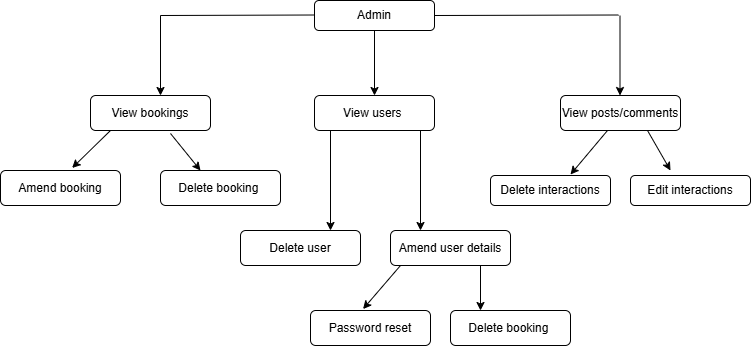

The diagram above was exported from draw.io. Its source (the exported page's mxGraphModel, read from the mxfile embedded in the PNG):
<mxGraphModel dx="1368" dy="726" grid="1" gridSize="10" guides="1" tooltips="1" connect="1" arrows="1" fold="1" page="1" pageScale="1" pageWidth="827" pageHeight="1169" math="0" shadow="0">
  <root>
    <mxCell id="0" />
    <mxCell id="1" parent="0" />
    <mxCell id="tB2TR_OktGmqFGaKGTJR-3" value="" style="edgeStyle=orthogonalEdgeStyle;rounded=0;orthogonalLoop=1;jettySize=auto;html=1;" edge="1" parent="1" source="tB2TR_OktGmqFGaKGTJR-1" target="tB2TR_OktGmqFGaKGTJR-2">
      <mxGeometry relative="1" as="geometry" />
    </mxCell>
    <mxCell id="tB2TR_OktGmqFGaKGTJR-1" value="Admin" style="rounded=1;whiteSpace=wrap;html=1;" vertex="1" parent="1">
      <mxGeometry x="354" y="80" width="120" height="30" as="geometry" />
    </mxCell>
    <mxCell id="tB2TR_OktGmqFGaKGTJR-2" value="View users&amp;nbsp;" style="whiteSpace=wrap;html=1;rounded=1;" vertex="1" parent="1">
      <mxGeometry x="354" y="175" width="120" height="35" as="geometry" />
    </mxCell>
    <mxCell id="tB2TR_OktGmqFGaKGTJR-4" value="View bookings" style="whiteSpace=wrap;html=1;rounded=1;" vertex="1" parent="1">
      <mxGeometry x="130" y="175" width="120" height="35" as="geometry" />
    </mxCell>
    <mxCell id="tB2TR_OktGmqFGaKGTJR-5" value="View posts/comments" style="whiteSpace=wrap;html=1;rounded=1;" vertex="1" parent="1">
      <mxGeometry x="600" y="175" width="120" height="35" as="geometry" />
    </mxCell>
    <mxCell id="tB2TR_OktGmqFGaKGTJR-6" value="" style="endArrow=none;html=1;rounded=0;" edge="1" parent="1">
      <mxGeometry width="50" height="50" relative="1" as="geometry">
        <mxPoint x="200" y="95" as="sourcePoint" />
        <mxPoint x="354" y="94.5" as="targetPoint" />
      </mxGeometry>
    </mxCell>
    <mxCell id="tB2TR_OktGmqFGaKGTJR-7" value="" style="endArrow=classic;html=1;rounded=0;" edge="1" parent="1">
      <mxGeometry width="50" height="50" relative="1" as="geometry">
        <mxPoint x="200" y="95" as="sourcePoint" />
        <mxPoint x="200" y="175" as="targetPoint" />
      </mxGeometry>
    </mxCell>
    <mxCell id="tB2TR_OktGmqFGaKGTJR-8" value="" style="endArrow=classic;html=1;rounded=0;" edge="1" parent="1">
      <mxGeometry width="50" height="50" relative="1" as="geometry">
        <mxPoint x="659.5" y="95" as="sourcePoint" />
        <mxPoint x="659.5" y="175" as="targetPoint" />
      </mxGeometry>
    </mxCell>
    <mxCell id="tB2TR_OktGmqFGaKGTJR-9" value="" style="endArrow=none;html=1;rounded=0;" edge="1" parent="1">
      <mxGeometry width="50" height="50" relative="1" as="geometry">
        <mxPoint x="474" y="95" as="sourcePoint" />
        <mxPoint x="658" y="94.5" as="targetPoint" />
      </mxGeometry>
    </mxCell>
    <mxCell id="tB2TR_OktGmqFGaKGTJR-10" value="Amend booking" style="whiteSpace=wrap;html=1;rounded=1;" vertex="1" parent="1">
      <mxGeometry x="40" y="250" width="120" height="35" as="geometry" />
    </mxCell>
    <mxCell id="tB2TR_OktGmqFGaKGTJR-11" value="Delete booking&amp;nbsp;" style="whiteSpace=wrap;html=1;rounded=1;" vertex="1" parent="1">
      <mxGeometry x="200" y="250" width="120" height="35" as="geometry" />
    </mxCell>
    <mxCell id="tB2TR_OktGmqFGaKGTJR-12" value="" style="endArrow=classic;html=1;rounded=0;entryX=0.597;entryY=-0.073;entryDx=0;entryDy=0;entryPerimeter=0;" edge="1" parent="1" target="tB2TR_OktGmqFGaKGTJR-10">
      <mxGeometry width="50" height="50" relative="1" as="geometry">
        <mxPoint x="150" y="210" as="sourcePoint" />
        <mxPoint x="90" y="260" as="targetPoint" />
      </mxGeometry>
    </mxCell>
    <mxCell id="tB2TR_OktGmqFGaKGTJR-13" value="" style="endArrow=classic;html=1;rounded=0;entryX=0.597;entryY=-0.073;entryDx=0;entryDy=0;entryPerimeter=0;" edge="1" parent="1">
      <mxGeometry width="50" height="50" relative="1" as="geometry">
        <mxPoint x="210" y="213" as="sourcePoint" />
        <mxPoint x="240" y="250" as="targetPoint" />
      </mxGeometry>
    </mxCell>
    <mxCell id="tB2TR_OktGmqFGaKGTJR-14" value="" style="endArrow=classic;html=1;rounded=0;" edge="1" parent="1">
      <mxGeometry width="50" height="50" relative="1" as="geometry">
        <mxPoint x="370" y="210" as="sourcePoint" />
        <mxPoint x="370" y="310" as="targetPoint" />
      </mxGeometry>
    </mxCell>
    <mxCell id="tB2TR_OktGmqFGaKGTJR-15" value="" style="endArrow=classic;html=1;rounded=0;" edge="1" parent="1">
      <mxGeometry width="50" height="50" relative="1" as="geometry">
        <mxPoint x="460" y="210" as="sourcePoint" />
        <mxPoint x="460" y="310" as="targetPoint" />
      </mxGeometry>
    </mxCell>
    <mxCell id="tB2TR_OktGmqFGaKGTJR-16" value="Delete user" style="whiteSpace=wrap;html=1;rounded=1;" vertex="1" parent="1">
      <mxGeometry x="280" y="310" width="120" height="35" as="geometry" />
    </mxCell>
    <mxCell id="tB2TR_OktGmqFGaKGTJR-17" value="Amend user details" style="whiteSpace=wrap;html=1;rounded=1;" vertex="1" parent="1">
      <mxGeometry x="430" y="310" width="120" height="35" as="geometry" />
    </mxCell>
    <mxCell id="tB2TR_OktGmqFGaKGTJR-18" value="Delete booking&amp;nbsp;" style="whiteSpace=wrap;html=1;rounded=1;" vertex="1" parent="1">
      <mxGeometry x="490" y="390" width="120" height="35" as="geometry" />
    </mxCell>
    <mxCell id="tB2TR_OktGmqFGaKGTJR-19" value="Password reset" style="whiteSpace=wrap;html=1;rounded=1;" vertex="1" parent="1">
      <mxGeometry x="350" y="390" width="120" height="35" as="geometry" />
    </mxCell>
    <mxCell id="tB2TR_OktGmqFGaKGTJR-21" value="" style="endArrow=classic;html=1;rounded=0;entryX=0.438;entryY=-0.042;entryDx=0;entryDy=0;entryPerimeter=0;" edge="1" parent="1" target="tB2TR_OktGmqFGaKGTJR-19">
      <mxGeometry width="50" height="50" relative="1" as="geometry">
        <mxPoint x="440" y="345" as="sourcePoint" />
        <mxPoint x="410" y="380" as="targetPoint" />
      </mxGeometry>
    </mxCell>
    <mxCell id="tB2TR_OktGmqFGaKGTJR-22" value="" style="endArrow=classic;html=1;rounded=0;" edge="1" parent="1">
      <mxGeometry width="50" height="50" relative="1" as="geometry">
        <mxPoint x="520" y="345" as="sourcePoint" />
        <mxPoint x="520" y="390" as="targetPoint" />
      </mxGeometry>
    </mxCell>
    <mxCell id="tB2TR_OktGmqFGaKGTJR-23" value="" style="endArrow=classic;html=1;rounded=0;entryX=0.438;entryY=-0.042;entryDx=0;entryDy=0;entryPerimeter=0;" edge="1" parent="1">
      <mxGeometry width="50" height="50" relative="1" as="geometry">
        <mxPoint x="647" y="210" as="sourcePoint" />
        <mxPoint x="610" y="254" as="targetPoint" />
      </mxGeometry>
    </mxCell>
    <mxCell id="tB2TR_OktGmqFGaKGTJR-24" value="" style="endArrow=classic;html=1;rounded=0;" edge="1" parent="1">
      <mxGeometry width="50" height="50" relative="1" as="geometry">
        <mxPoint x="687" y="210" as="sourcePoint" />
        <mxPoint x="710" y="250" as="targetPoint" />
      </mxGeometry>
    </mxCell>
    <mxCell id="tB2TR_OktGmqFGaKGTJR-25" value="Delete interactions" style="rounded=1;whiteSpace=wrap;html=1;" vertex="1" parent="1">
      <mxGeometry x="530" y="255" width="120" height="30" as="geometry" />
    </mxCell>
    <mxCell id="tB2TR_OktGmqFGaKGTJR-26" value="Edit interactions" style="rounded=1;whiteSpace=wrap;html=1;" vertex="1" parent="1">
      <mxGeometry x="670" y="255" width="120" height="30" as="geometry" />
    </mxCell>
  </root>
</mxGraphModel>